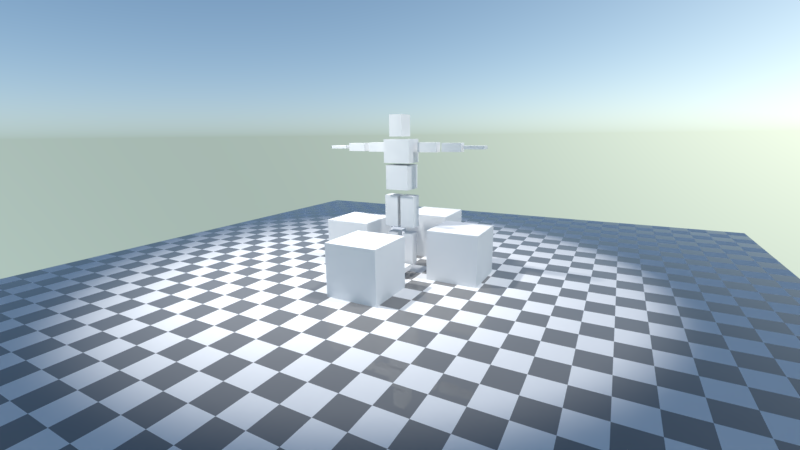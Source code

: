 # Source: main.blend  (saved by Blender 2.93.21; exported with 4.5.12 LTS)
import bpy
from mathutils import Matrix  # noqa: F401  (used for matrix-valued properties, if any)

bpy.ops.wm.read_factory_settings(use_empty=True)
scene = bpy.context.scene
scene.name = 'Scene'

# ---- collections
col_collection_1 = bpy.data.collections.new('Collection 1'); scene.collection.children.link(col_collection_1)
col_ragdoll = bpy.data.collections.new('Ragdoll'); scene.collection.children.link(col_ragdoll)

# ---- materials (node trees are filled in below, after node groups)
mat_checker = bpy.data.materials.new('Checker')
mat_checker.alpha_threshold = 0.0
mat_checker.use_transparent_shadow = False
mat_checker.roughness = 0.5

# ---- node groups
ng_armory_pbr = bpy.data.node_groups.new('Armory PBR', 'ShaderNodeTree')
_s = ng_armory_pbr.interface.new_socket(name='Surface', in_out='OUTPUT', socket_type='NodeSocketShader')
_s = ng_armory_pbr.interface.new_socket(name='Displacement', in_out='OUTPUT', socket_type='NodeSocketFloat')
_s = ng_armory_pbr.interface.new_socket(name='Base Color', in_out='INPUT', socket_type='NodeSocketColor')
_s.default_value = (0.8, 0.8, 0.8, 1.0)
_s = ng_armory_pbr.interface.new_socket(name='Opacity', in_out='INPUT', socket_type='NodeSocketFloat')
_s.default_value = 1.0
_s.min_value = 0.0
_s.max_value = 1.0
_s = ng_armory_pbr.interface.new_socket(name='Occlusion', in_out='INPUT', socket_type='NodeSocketFloat')
_s.default_value = 1.0
_s.min_value = 0.0
_s.max_value = 1.0
_s = ng_armory_pbr.interface.new_socket(name='Roughness', in_out='INPUT', socket_type='NodeSocketFloat')
_s.default_value = 0.1
_s.min_value = 0.0
_s.max_value = 1.0
_s = ng_armory_pbr.interface.new_socket(name='Metallic', in_out='INPUT', socket_type='NodeSocketFloat')
_s.min_value = 0.0
_s.max_value = 1.0
_s = ng_armory_pbr.interface.new_socket(name='Normal Map', in_out='INPUT', socket_type='NodeSocketColor')
_s.default_value = (0.5, 0.5, 1.0, 1.0)
_s = ng_armory_pbr.interface.new_socket(name='Emission', in_out='INPUT', socket_type='NodeSocketFloat')
_s.min_value = 0.0
_s.max_value = 100.0
_s = ng_armory_pbr.interface.new_socket(name='Height', in_out='INPUT', socket_type='NodeSocketFloat')
_s.min_value = 0.0
_s.max_value = 1.0
_s = ng_armory_pbr.interface.new_socket(name='Subsurface', in_out='INPUT', socket_type='NodeSocketFloat')
_s.min_value = 0.0
_s.max_value = 1.0
_N = ng_armory_pbr.nodes; _L = ng_armory_pbr.links
n0 = _N.new('ShaderNodeMix'); n0.name = 'Mix'; n0.location = (-970, 21)
n0.data_type = 'RGBA'
n0.blend_type = 'MULTIPLY'
n0.inputs[0].default_value = 1.0
n1 = _N.new('NodeGroupInput'); n1.name = 'Group Input'; n1.location = (-1317, -92)
n1.width = 152
n2 = _N.new('ShaderNodeMixShader'); n2.name = 'Mix Shader'; n2.location = (-438, -318)
n3 = _N.new('ShaderNodeEmission'); n3.name = 'Emission'; n3.location = (-721, -589)
n4 = _N.new('ShaderNodeBsdfPrincipled'); n4.name = 'Principled BSDF'; n4.location = (-744, -47)
n4.width = 185
n4.subsurface_method = 'BURLEY'
n4.inputs[3].default_value = 1.45
n4.inputs[8].default_value = 1.0
n4.inputs[9].default_value = (1.0, 1.0, 1.0)
n4.inputs[27].default_value = (0.0, 0.0, 0.0, 1.0)
n4.inputs[28].default_value = 1.0
n5 = _N.new('ShaderNodeNormalMap'); n5.name = 'Normal Map'; n5.location = (-1079, -425)
n6 = _N.new('NodeGroupOutput'); n6.name = 'Group Output'; n6.location = (-21, -242)
n6.width = 158
n7 = _N.new('ShaderNodeMixShader'); n7.name = 'Mix Shader.001'; n7.location = (-255, -71)
n8 = _N.new('ShaderNodeBsdfTransparent'); n8.name = 'Transparent BSDF'; n8.location = (-444, -142)
n9 = _N.new('ShaderNodeMix'); n9.name = 'Mix.001'; n9.location = (-914, -167)
n9.data_type = 'RGBA'
n9.inputs[7].default_value = (0.7, 0.1, 0.1, 1.0)
_L.new(n1.outputs[3], n4.inputs[2])
_L.new(n1.outputs[4], n4.inputs[1])
_L.new(n1.outputs[7], n6.inputs[1])
_L.new(n1.outputs[2], n0.inputs[7])
_L.new(n1.outputs[0], n0.inputs[6])
_L.new(n1.outputs[6], n2.inputs[0])
_L.new(n1.outputs[0], n3.inputs[0])
_L.new(n3.outputs[0], n2.inputs[2])
_L.new(n4.outputs[0], n2.inputs[1])
_L.new(n1.outputs[5], n5.inputs[1])
_L.new(n5.outputs[0], n4.inputs[5])
_L.new(n1.outputs[1], n7.inputs[0])
_L.new(n8.outputs[0], n7.inputs[1])
_L.new(n2.outputs[0], n7.inputs[2])
_L.new(n7.outputs[0], n6.inputs[0])
_L.new(n0.outputs[2], n9.inputs[6])
_L.new(n1.outputs[8], n9.inputs[0])
_L.new(n1.outputs[8], n4.inputs[10])
_L.new(n9.outputs[2], n4.inputs[0])
n6.is_active_output = True

# ---- material node trees
mat_checker.use_nodes = True; mat_checker.node_tree.nodes.clear()
_N = mat_checker.node_tree.nodes; _L = mat_checker.node_tree.links
n0 = _N.new('ShaderNodeGroup'); n0.name = 'Group'; n0.location = (0, 301)
n0.node_tree = ng_armory_pbr
n0.inputs[1].default_value = 1.0
n0.inputs[2].default_value = 1.0
n0.inputs[4].default_value = 0.0
n0.inputs[5].default_value = (0.5, 0.5, 1.0, 1.0)
n0.inputs[6].default_value = 0.0
n0.inputs[7].default_value = 0.0
n0.inputs[8].default_value = 0.0
n1 = _N.new('ShaderNodeOutputMaterial'); n1.name = 'Material Output'; n1.location = (201, 301)
n2 = _N.new('ShaderNodeTexChecker'); n2.name = 'Checker Texture'; n2.location = (-240, 390)
n3 = _N.new('ShaderNodeTexChecker'); n3.name = 'Checker Texture.001'; n3.location = (-246, 203)
n3.inputs[2].default_value = (0.0, 0.0, 0.0, 1.0)
n4 = _N.new('ShaderNodeValue'); n4.name = 'Value'; n4.location = (-493, 246)
n4.outputs[0].default_value = 32.0
_L.new(n0.outputs[0], n1.inputs[0])
_L.new(n2.outputs[0], n0.inputs[0])
_L.new(n3.outputs[0], n0.inputs[3])
_L.new(n4.outputs[0], n2.inputs[3])
_L.new(n4.outputs[0], n3.inputs[3])
n1.is_active_output = True

# ---- world
world_world = bpy.data.worlds.new('World'); scene.world = world_world
world_world.use_nodes = True; world_world.node_tree.nodes.clear()
_N = world_world.node_tree.nodes; _L = world_world.node_tree.links
n0 = _N.new('ShaderNodeOutputWorld'); n0.name = 'World Output'; n0.location = (300, 300)
n1 = _N.new('ShaderNodeTexSky'); n1.name = 'Sky Texture'; n1.location = (-293, 399)
n1.sky_type = 'HOSEK_WILKIE'
n1.sun_direction = (0.5269, 0.7308, 0.434)
n1.sun_elevation = 1.571
n2 = _N.new('ShaderNodeTexEnvironment'); n2.name = 'Environment Texture'; n2.location = (-285, 170)
n2.width = 140
n3 = _N.new('ShaderNodeBackground'); n3.name = 'Background.001'; n3.location = (-82, 147)
n3.inputs[1].default_value = 3.0
n4 = _N.new('ShaderNodeBackground'); n4.name = 'Background'; n4.location = (-83, 379)
n4.inputs[1].default_value = 4.0
_L.new(n2.outputs[0], n3.inputs[0])
_L.new(n4.outputs[0], n0.inputs[0])
_L.new(n1.outputs[0], n4.inputs[0])
n0.is_active_output = True
world_world.color = (0.05088, 0.05088, 0.05088)
world_world.use_sun_shadow = False
world_world.sun_shadow_jitter_overblur = 0.0
world_world.cycles.sampling_method = 'MANUAL'

# ---- cameras
cam_camera = bpy.data.cameras.new('Camera')
cam_camera.clip_end = 200.0
cam_camera.lens = 16.0
cam_camera.sensor_width = 32.0
cam_camera.sensor_height = 18.0
cam_camera.ortho_scale = 7.314
cam_camera.dof.focus_distance = 0.0
cam_camera.dof.aperture_fstop = 128.0

# ---- lights
light_lamp = bpy.data.lights.new('Lamp', 'SPOT')
light_lamp.transmission_factor = 0.0
light_lamp.cutoff_distance = 30.0
light_lamp.energy = 1000.0
light_lamp.shadow_buffer_clip_start = 1.001
light_lamp.shadow_soft_size = 0.1
light_lamp.shadow_maximum_resolution = 0.006
light_lamp.use_absolute_resolution = True
light_lamp.spot_blend = 0.8833
light_lamp.spot_size = 1.152
light_spot = bpy.data.lights.new('Spot', 'SPOT')
light_spot.transmission_factor = 0.0
light_spot.energy = 1000.0
light_spot.shadow_soft_size = 0.25
light_spot.shadow_maximum_resolution = 0.006
light_spot.use_absolute_resolution = True

# ---- meshes
me_cube_025 = bpy.data.meshes.new('Cube.025')
me_cube_025.from_pydata([(-1.0, -1.0, -1.0), (-1.0, -1.0, 1.0), (-1.0, 1.0, -1.0), (-1.0, 1.0, 1.0), (1.0, -1.0, -1.0), (1.0, -1.0, 1.0), (1.0, 1.0, -1.0), (1.0, 1.0, 1.0)], [], [(0, 1, 3, 2), (2, 3, 7, 6), (6, 7, 5, 4), (4, 5, 1, 0), (2, 6, 4, 0), (7, 3, 1, 5)])
me_cube_025.use_remesh_preserve_volume = False
me_cube_025.use_remesh_preserve_attributes = False
me_cube_025.use_mirror_vertex_groups = False
me_cube_025.update()
me_plane = bpy.data.meshes.new('Plane')
me_plane.from_pydata([(-1.0, -1.0, 0.0), (1.0, -1.0, 0.0), (-1.0, 1.0, 0.0), (1.0, 1.0, 0.0)], [], [(0, 1, 3, 2)])
_uv = me_plane.uv_layers.new(name='UVMap')
_uv.uv.foreach_set('vector', [0.0, 0.0, 1.0, 0.0, 1.0, 1.0, 0.0, 1.0])
me_plane.materials.append(mat_checker)
me_plane.use_remesh_fix_poles = True
me_plane.use_remesh_preserve_attributes = False
me_plane.update()
me_cube_073 = bpy.data.meshes.new('Cube.073')
me_cube_073.from_pydata([(-0.1091, -0.05628, -0.01748), (-0.1091, -0.05628, 0.01748), (-0.1091, 0.05628, -0.01748), (-0.1091, 0.05628, 0.01748), (0.1091, -0.05628, -0.01748), (0.1091, -0.05628, 0.01748), (0.1091, 0.05628, -0.01748), (0.1091, 0.05628, 0.01748)], [], [(0, 1, 3, 2), (2, 3, 7, 6), (6, 7, 5, 4), (4, 5, 1, 0), (2, 6, 4, 0), (7, 3, 1, 5)])
me_cube_073.use_remesh_preserve_volume = False
me_cube_073.use_remesh_preserve_attributes = False
me_cube_073.use_mirror_vertex_groups = False
me_cube_073.update()
me_cube_072 = bpy.data.meshes.new('Cube.072')
me_cube_072.from_pydata([(-0.1091, -0.05628, -0.01748), (-0.1091, -0.05628, 0.01748), (-0.1091, 0.05628, -0.01748), (-0.1091, 0.05628, 0.01748), (0.1091, -0.05628, -0.01748), (0.1091, -0.05628, 0.01748), (0.1091, 0.05628, -0.01748), (0.1091, 0.05628, 0.01748)], [], [(0, 1, 3, 2), (2, 3, 7, 6), (6, 7, 5, 4), (4, 5, 1, 0), (2, 6, 4, 0), (7, 3, 1, 5)])
me_cube_072.use_remesh_preserve_volume = False
me_cube_072.use_remesh_preserve_attributes = False
me_cube_072.use_mirror_vertex_groups = False
me_cube_072.update()
me_cube_071 = bpy.data.meshes.new('Cube.071')
me_cube_071.from_pydata([(-0.07538, -0.1032, -0.1169), (-0.07538, -0.1032, 0.1169), (-0.07538, 0.1032, -0.1169), (-0.07538, 0.1032, 0.1169), (0.07538, -0.1032, -0.1169), (0.07538, -0.1032, 0.1169), (0.07538, 0.1032, -0.1169), (0.07538, 0.1032, 0.1169)], [], [(0, 1, 3, 2), (2, 3, 7, 6), (6, 7, 5, 4), (4, 5, 1, 0), (2, 6, 4, 0), (7, 3, 1, 5)])
me_cube_071.use_remesh_preserve_volume = False
me_cube_071.use_remesh_preserve_attributes = False
me_cube_071.use_mirror_vertex_groups = False
me_cube_071.update()
me_cube_068 = bpy.data.meshes.new('Cube.068')
me_cube_068.from_pydata([(-0.1091, -0.04826, -0.04619), (-0.1091, -0.04826, 0.04619), (-0.1091, 0.04826, -0.04619), (-0.1091, 0.04826, 0.04619), (0.1091, -0.04826, -0.04619), (0.1091, -0.04826, 0.04619), (0.1091, 0.04826, -0.04619), (0.1091, 0.04826, 0.04619)], [], [(0, 1, 3, 2), (2, 3, 7, 6), (6, 7, 5, 4), (4, 5, 1, 0), (2, 6, 4, 0), (7, 3, 1, 5)])
me_cube_068.use_remesh_preserve_volume = False
me_cube_068.use_remesh_preserve_attributes = False
me_cube_068.use_mirror_vertex_groups = False
me_cube_068.update()
me_cube_067 = bpy.data.meshes.new('Cube.067')
me_cube_067.from_pydata([(-0.1091, -0.04826, -0.04619), (-0.1091, -0.04826, 0.04619), (-0.1091, 0.04826, -0.04619), (-0.1091, 0.04826, 0.04619), (0.1091, -0.04826, -0.04619), (0.1091, -0.04826, 0.04619), (0.1091, 0.04826, -0.04619), (0.1091, 0.04826, 0.04619)], [], [(0, 1, 3, 2), (2, 3, 7, 6), (6, 7, 5, 4), (4, 5, 1, 0), (2, 6, 4, 0), (7, 3, 1, 5)])
me_cube_067.use_remesh_preserve_volume = False
me_cube_067.use_remesh_preserve_attributes = False
me_cube_067.use_mirror_vertex_groups = False
me_cube_067.update()
me_cube_064 = bpy.data.meshes.new('Cube.064')
me_cube_064.from_pydata([(-0.06223, -0.1082, -0.02926), (-0.06223, -0.1082, 0.02926), (-0.06223, 0.1082, -0.02926), (-0.06223, 0.1082, 0.02926), (0.06223, -0.1082, -0.02926), (0.06223, -0.1082, 0.02926), (0.06223, 0.1082, -0.02926), (0.06223, 0.1082, 0.02926)], [], [(0, 1, 3, 2), (2, 3, 7, 6), (6, 7, 5, 4), (4, 5, 1, 0), (2, 6, 4, 0), (7, 3, 1, 5)])
me_cube_064.use_remesh_preserve_volume = False
me_cube_064.use_remesh_preserve_attributes = False
me_cube_064.use_mirror_vertex_groups = False
me_cube_064.update()
me_cube_063 = bpy.data.meshes.new('Cube.063')
me_cube_063.from_pydata([(-0.06223, -0.1082, -0.02926), (-0.06223, -0.1082, 0.02926), (-0.06223, 0.1082, -0.02926), (-0.06223, 0.1082, 0.02926), (0.06223, -0.1082, -0.02926), (0.06223, -0.1082, 0.02926), (0.06223, 0.1082, -0.02926), (0.06223, 0.1082, 0.02926)], [], [(0, 1, 3, 2), (2, 3, 7, 6), (6, 7, 5, 4), (4, 5, 1, 0), (2, 6, 4, 0), (7, 3, 1, 5)])
me_cube_063.use_remesh_preserve_volume = False
me_cube_063.use_remesh_preserve_attributes = False
me_cube_063.use_mirror_vertex_groups = False
me_cube_063.update()
me_cube_011 = bpy.data.meshes.new('Cube.011')
me_cube_011.from_pydata([(-0.06223, -0.05488, -0.1888), (-0.06223, -0.05488, 0.1888), (-0.06223, 0.05488, -0.1888), (-0.06223, 0.05488, 0.1888), (0.06223, -0.05488, -0.1888), (0.06223, -0.05488, 0.1888), (0.06223, 0.05488, -0.1888), (0.06223, 0.05488, 0.1888)], [], [(0, 1, 3, 2), (2, 3, 7, 6), (6, 7, 5, 4), (4, 5, 1, 0), (2, 6, 4, 0), (7, 3, 1, 5)])
me_cube_011.use_remesh_preserve_volume = False
me_cube_011.use_remesh_preserve_attributes = False
me_cube_011.use_mirror_vertex_groups = False
me_cube_011.update()
me_cube_010 = bpy.data.meshes.new('Cube.010')
me_cube_010.from_pydata([(-0.06223, -0.05488, -0.1888), (-0.06223, -0.05488, 0.1888), (-0.06223, 0.05488, -0.1888), (-0.06223, 0.05488, 0.1888), (0.06223, -0.05488, -0.1888), (0.06223, -0.05488, 0.1888), (0.06223, 0.05488, -0.1888), (0.06223, 0.05488, 0.1888)], [], [(0, 1, 3, 2), (2, 3, 7, 6), (6, 7, 5, 4), (4, 5, 1, 0), (2, 6, 4, 0), (7, 3, 1, 5)])
me_cube_010.use_remesh_preserve_volume = False
me_cube_010.use_remesh_preserve_attributes = False
me_cube_010.use_mirror_vertex_groups = False
me_cube_010.update()
me_cube_009 = bpy.data.meshes.new('Cube.009')
me_cube_009.from_pydata([(-0.08086, -0.07131, -0.1787), (-0.08086, -0.07131, 0.1787), (-0.08086, 0.07131, -0.1787), (-0.08086, 0.07131, 0.1787), (0.08086, -0.07131, -0.1787), (0.08086, -0.07131, 0.1787), (0.08086, 0.07131, -0.1787), (0.08086, 0.07131, 0.1787)], [], [(0, 1, 3, 2), (2, 3, 7, 6), (6, 7, 5, 4), (4, 5, 1, 0), (2, 6, 4, 0), (7, 3, 1, 5)])
me_cube_009.use_remesh_preserve_volume = False
me_cube_009.use_remesh_preserve_attributes = False
me_cube_009.use_mirror_vertex_groups = False
me_cube_009.update()
me_cube_008 = bpy.data.meshes.new('Cube.008')
me_cube_008.from_pydata([(-0.08086, -0.07131, -0.1787), (-0.08086, -0.07131, 0.1787), (-0.08086, 0.07131, -0.1787), (-0.08086, 0.07131, 0.1787), (0.08086, -0.07131, -0.1787), (0.08086, -0.07131, 0.1787), (0.08086, 0.07131, -0.1787), (0.08086, 0.07131, 0.1787)], [], [(0, 1, 3, 2), (2, 3, 7, 6), (6, 7, 5, 4), (4, 5, 1, 0), (2, 6, 4, 0), (7, 3, 1, 5)])
me_cube_008.use_remesh_preserve_volume = False
me_cube_008.use_remesh_preserve_attributes = False
me_cube_008.use_mirror_vertex_groups = False
me_cube_008.update()
me_cube_014 = bpy.data.meshes.new('Cube.014')
me_cube_014.from_pydata([(-0.1116, -0.05417, -0.05185), (-0.1116, -0.05417, 0.05185), (-0.1116, 0.05417, -0.05185), (-0.1116, 0.05417, 0.05185), (0.1116, -0.05417, -0.05185), (0.1116, -0.05417, 0.05185), (0.1116, 0.05417, -0.05185), (0.1116, 0.05417, 0.05185)], [], [(0, 1, 3, 2), (2, 3, 7, 6), (6, 7, 5, 4), (4, 5, 1, 0), (2, 6, 4, 0), (7, 3, 1, 5)])
me_cube_014.use_remesh_preserve_volume = False
me_cube_014.use_remesh_preserve_attributes = False
me_cube_014.use_mirror_vertex_groups = False
me_cube_014.update()
me_cube_018 = bpy.data.meshes.new('Cube.018')
me_cube_018.from_pydata([(-0.1116, -0.05417, -0.05185), (-0.1116, -0.05417, 0.05185), (-0.1116, 0.05417, -0.05185), (-0.1116, 0.05417, 0.05185), (0.1116, -0.05417, -0.05185), (0.1116, -0.05417, 0.05185), (0.1116, 0.05417, -0.05185), (0.1116, 0.05417, 0.05185)], [], [(0, 1, 3, 2), (2, 3, 7, 6), (6, 7, 5, 4), (4, 5, 1, 0), (2, 6, 4, 0), (7, 3, 1, 5)])
me_cube_018.use_remesh_preserve_volume = False
me_cube_018.use_remesh_preserve_attributes = False
me_cube_018.use_mirror_vertex_groups = False
me_cube_018.update()
me_cube_007 = bpy.data.meshes.new('Cube.007')
me_cube_007.from_pydata([(-0.1568, -0.1181, -0.1288), (-0.1568, -0.1181, 0.1288), (-0.1568, 0.1181, -0.1288), (-0.1568, 0.1181, 0.1288), (0.1568, -0.1181, -0.1288), (0.1568, -0.1181, 0.1288), (0.1568, 0.1181, -0.1288), (0.1568, 0.1181, 0.1288)], [], [(0, 1, 3, 2), (2, 3, 7, 6), (6, 7, 5, 4), (4, 5, 1, 0), (2, 6, 4, 0), (7, 3, 1, 5)])
me_cube_007.use_remesh_preserve_volume = False
me_cube_007.use_remesh_preserve_attributes = False
me_cube_007.use_mirror_vertex_groups = False
me_cube_007.update()
me_cube_006 = bpy.data.meshes.new('Cube.006')
me_cube_006.from_pydata([(-0.1361, -0.1231, -0.1361), (-0.1361, -0.1231, 0.1361), (-0.1361, 0.1231, -0.1361), (-0.1361, 0.1231, 0.1361), (0.1361, -0.1231, -0.1361), (0.1361, -0.1231, 0.1361), (0.1361, 0.1231, -0.1361), (0.1361, 0.1231, 0.1361)], [], [(0, 1, 3, 2), (2, 3, 7, 6), (6, 7, 5, 4), (4, 5, 1, 0), (2, 6, 4, 0), (7, 3, 1, 5)])
me_cube_006.use_remesh_preserve_volume = False
me_cube_006.use_remesh_preserve_attributes = False
me_cube_006.use_mirror_vertex_groups = False
me_cube_006.update()

# ---- objects
ob_cube_003 = bpy.data.objects.new('Cube.003', me_cube_025)
ob_cube_002 = bpy.data.objects.new('Cube.002', me_cube_025)
ob_cube_001 = bpy.data.objects.new('Cube.001', me_cube_025)
ob_cube = bpy.data.objects.new('Cube', me_cube_025)
ob_lamp = bpy.data.objects.new('Lamp', light_lamp)
ob_camera = bpy.data.objects.new('Camera', cam_camera)
ob_plane = bpy.data.objects.new('Plane', me_plane)
ob_spot = bpy.data.objects.new('Spot', light_spot)
ob_j0_013 = bpy.data.objects.new('J0.013', None)
ob_j0_012 = bpy.data.objects.new('J0.012', None)
ob_jhandr = bpy.data.objects.new('JHandR', me_cube_073)
ob_jhandl = bpy.data.objects.new('JHandL', me_cube_072)
ob_j0_011 = bpy.data.objects.new('J0.011', None)
ob_jhead = bpy.data.objects.new('JHead', me_cube_071)
ob_j0_010 = bpy.data.objects.new('J0.010', None)
ob_j0_009 = bpy.data.objects.new('J0.009', None)
ob_jforearmr = bpy.data.objects.new('JForeArmR', me_cube_068)
ob_jforearml = bpy.data.objects.new('JForeArmL', me_cube_067)
ob_j0_008 = bpy.data.objects.new('J0.008', None)
ob_j0_007 = bpy.data.objects.new('J0.007', None)
ob_jfootr = bpy.data.objects.new('JFootR', me_cube_064)
ob_jfootl = bpy.data.objects.new('JFootL', me_cube_063)
ob_j0_006 = bpy.data.objects.new('J0.006', None)
ob_j0_005 = bpy.data.objects.new('J0.005', None)
ob_j0_004 = bpy.data.objects.new('J0.004', None)
ob_j0_003 = bpy.data.objects.new('J0.003', None)
ob_jlegl = bpy.data.objects.new('JLegL', me_cube_011)
ob_jlegr = bpy.data.objects.new('JLegR', me_cube_010)
ob_juplegr = bpy.data.objects.new('JUpLegR', me_cube_009)
ob_juplegl = bpy.data.objects.new('JUpLegL', me_cube_008)
ob_j0_002 = bpy.data.objects.new('J0.002', None)
ob_j0_001 = bpy.data.objects.new('J0.001', None)
ob_j0 = bpy.data.objects.new('J0', None)
ob_jshoulderr = bpy.data.objects.new('JShoulderR', me_cube_014)
ob_jshoulderl = bpy.data.objects.new('JShoulderL', me_cube_018)
ob_jspine = bpy.data.objects.new('JSpine', me_cube_007)
ob_jhips = bpy.data.objects.new('JHips', me_cube_006)

# ---- transforms, parenting, visibility, modifiers, constraints
ob_cube_003.location = (0.01222, 0.901, 0.2713)
ob_cube_003.scale = (0.2875, 0.2875, 0.2875)
ob_cube_003.lineart.crease_threshold = 0.0
ob_cube_002.location = (0.0, -0.7684, 0.2713)
ob_cube_002.scale = (0.2875, 0.2875, 0.2875)
ob_cube_002.lineart.crease_threshold = 0.0
ob_cube_001.location = (0.6772, 0.1258, 0.2713)
ob_cube_001.scale = (0.2875, 0.2875, 0.2875)
ob_cube_001.lineart.crease_threshold = 0.0
ob_cube.location = (-0.6684, 0.1258, 0.2713)
ob_cube.scale = (0.2875, 0.2875, 0.2875)
ob_cube.lineart.crease_threshold = 0.0
ob_lamp.location = (-1.716, -1.466, 4.763)
ob_lamp.rotation_euler = (-0.2104, 0.2208, 3.258)
ob_lamp.lock_rotations_4d = False
ob_lamp.empty_display_type = 'ARROWS'
ob_lamp.color = (0.0, 0.0, 0.0, 0.0)
ob_lamp.lineart.crease_threshold = 0.0
ob_camera.location = (2.157, -4.0, 1.566)
ob_camera.rotation_euler = (1.351, 0.01075, -5.786)
ob_camera.lock_rotations_4d = False
ob_camera.empty_display_type = 'ARROWS'
ob_camera.color = (0.0, 0.0, 0.0, 0.0)
ob_camera.display_type = 'WIRE'
ob_camera.lineart.crease_threshold = 0.0
ob_plane.location = (0.0, 0.0, 0.0)
ob_plane.scale = (4.0, 4.0, 4.0)
ob_spot.location = (2.902, 0.0, 6.667)
ob_spot.rotation_euler = (0.0, 0.4133, 0.0)
ob_j0_013.location = (-0.729, 0.04101, 1.434)
ob_j0_013.empty_display_type = 'SPHERE'
ob_j0_013.empty_display_size = 0.05406
ob_j0_013.empty_image_offset = (0.0, 0.0)
ob_j0_013.show_in_front = True
ob_j0_013.lineart.crease_threshold = 0.0
ob_j0_012.location = (0.7233, 0.04101, 1.434)
ob_j0_012.empty_display_type = 'SPHERE'
ob_j0_012.empty_display_size = 0.05406
ob_j0_012.empty_image_offset = (0.0, 0.0)
ob_j0_012.show_in_front = True
ob_j0_012.lineart.crease_threshold = 0.0
ob_jhandr.location = (-0.8554, 0.04918, 1.439)
ob_jhandr.lineart.crease_threshold = 0.0
ob_jhandl.location = (0.8419, 0.04918, 1.439)
ob_jhandl.lineart.crease_threshold = 0.0
ob_j0_011.location = (-0.0007738, 0.0, 1.54)
ob_j0_011.empty_display_type = 'SPHERE'
ob_j0_011.empty_display_size = 0.05406
ob_j0_011.empty_image_offset = (0.0, 0.0)
ob_j0_011.show_in_front = True
ob_j0_011.lineart.crease_threshold = 0.0
ob_jhead.location = (-0.005566, -0.01789, 1.674)
ob_jhead.lineart.crease_threshold = 0.0
ob_j0_010.location = (-0.4482, 0.04101, 1.434)
ob_j0_010.empty_display_type = 'SPHERE'
ob_j0_010.empty_display_size = 0.05406
ob_j0_010.empty_image_offset = (0.0, 0.0)
ob_j0_010.show_in_front = True
ob_j0_010.lineart.crease_threshold = 0.0
ob_j0_009.location = (0.4524, 0.04101, 1.434)
ob_j0_009.empty_display_type = 'SPHERE'
ob_j0_009.empty_display_size = 0.05406
ob_j0_009.empty_image_offset = (0.0, 0.0)
ob_j0_009.show_in_front = True
ob_j0_009.lineart.crease_threshold = 0.0
ob_jforearmr.location = (-0.5984, 0.04918, 1.439)
ob_jforearmr.lineart.crease_threshold = 0.0
ob_jforearml.location = (0.5929, 0.04918, 1.439)
ob_jforearml.lineart.crease_threshold = 0.0
ob_j0_008.location = (-0.09618, -0.04928, 0.08534)
ob_j0_008.empty_display_type = 'SPHERE'
ob_j0_008.empty_display_size = 0.05406
ob_j0_008.empty_image_offset = (0.0, 0.0)
ob_j0_008.show_in_front = True
ob_j0_008.lineart.crease_threshold = 0.0
ob_j0_007.location = (0.09354, -0.04928, 0.08534)
ob_j0_007.empty_display_type = 'SPHERE'
ob_j0_007.empty_display_size = 0.05406
ob_j0_007.empty_image_offset = (0.0, 0.0)
ob_j0_007.show_in_front = True
ob_j0_007.lineart.crease_threshold = 0.0
ob_jfootr.location = (-0.09118, -0.1918, 0.08949)
ob_jfootr.lineart.crease_threshold = 0.0
ob_jfootl.location = (0.0945, -0.1918, 0.08949)
ob_jfootl.lineart.crease_threshold = 0.0
ob_j0_006.location = (0.09354, 0.0, 0.5087)
ob_j0_006.empty_display_type = 'SPHERE'
ob_j0_006.empty_display_size = 0.05406
ob_j0_006.empty_image_offset = (0.0, 0.0)
ob_j0_006.show_in_front = True
ob_j0_006.lineart.crease_threshold = 0.0
ob_j0_005.location = (-0.09839, 0.0, 0.5046)
ob_j0_005.empty_display_type = 'SPHERE'
ob_j0_005.empty_display_size = 0.05406
ob_j0_005.empty_image_offset = (0.0, 0.0)
ob_j0_005.show_in_front = True
ob_j0_005.lineart.crease_threshold = 0.0
ob_j0_004.location = (-0.09839, 0.0, 0.9353)
ob_j0_004.empty_display_type = 'SPHERE'
ob_j0_004.empty_display_size = 0.05406
ob_j0_004.empty_image_offset = (0.0, 0.0)
ob_j0_004.show_in_front = True
ob_j0_004.lineart.crease_threshold = 0.0
ob_j0_003.location = (0.09354, 0.0, 0.9353)
ob_j0_003.empty_display_type = 'SPHERE'
ob_j0_003.empty_display_size = 0.05406
ob_j0_003.empty_image_offset = (0.0, 0.0)
ob_j0_003.show_in_front = True
ob_j0_003.lineart.crease_threshold = 0.0
ob_jlegl.location = (0.0945, 0.01211, 0.2849)
ob_jlegl.lineart.crease_threshold = 0.0
ob_jlegr.location = (-0.09696, 0.01211, 0.2849)
ob_jlegr.lineart.crease_threshold = 0.0
ob_juplegr.location = (-0.09696, 0.001419, 0.7247)
ob_juplegr.lineart.crease_threshold = 0.0
ob_juplegl.location = (0.1013, 0.001419, 0.7247)
ob_juplegl.lineart.crease_threshold = 0.0
ob_j0_002.location = (-0.1787, 0.02078, 1.434)
ob_j0_002.empty_display_type = 'SPHERE'
ob_j0_002.empty_display_size = 0.05406
ob_j0_002.empty_image_offset = (0.0, 0.0)
ob_j0_002.show_in_front = True
ob_j0_002.lineart.crease_threshold = 0.0
ob_j0_001.location = (0.1813, 0.02078, 1.434)
ob_j0_001.empty_display_type = 'SPHERE'
ob_j0_001.empty_display_size = 0.05406
ob_j0_001.empty_image_offset = (0.0, 0.0)
ob_j0_001.show_in_front = True
ob_j0_001.lineart.crease_threshold = 0.0
ob_j0.location = (-0.0007738, 0.0, 1.274)
ob_j0.empty_display_type = 'SPHERE'
ob_j0.empty_display_size = 0.05406
ob_j0.empty_image_offset = (0.0, 0.0)
ob_j0.show_in_front = True
ob_j0.lineart.crease_threshold = 0.0
ob_jshoulderr.location = (-0.3137, 0.04918, 1.439)
ob_jshoulderr.lineart.crease_threshold = 0.0
ob_jshoulderl.location = (0.3159, 0.04918, 1.439)
ob_jshoulderl.lineart.crease_threshold = 0.0
ob_jspine.location = (-0.005566, 0.008787, 1.4)
ob_jspine.lineart.crease_threshold = 0.0
ob_jhips.location = (-0.005566, 0.01921, 1.109)
ob_jhips.lineart.crease_threshold = 0.0

# ---- collection membership
col_collection_1.objects.link(ob_cube_003)
col_collection_1.objects.link(ob_cube_002)
col_collection_1.objects.link(ob_cube_001)
col_collection_1.objects.link(ob_cube)
col_collection_1.objects.link(ob_lamp)
col_collection_1.objects.link(ob_camera)
col_collection_1.objects.link(ob_plane)
col_collection_1.objects.link(ob_spot)
col_ragdoll.objects.link(ob_j0_013)
col_ragdoll.objects.link(ob_j0_012)
col_ragdoll.objects.link(ob_jhandr)
col_ragdoll.objects.link(ob_jhandl)
col_ragdoll.objects.link(ob_j0_011)
col_ragdoll.objects.link(ob_jhead)
col_ragdoll.objects.link(ob_j0_010)
col_ragdoll.objects.link(ob_j0_009)
col_ragdoll.objects.link(ob_jforearmr)
col_ragdoll.objects.link(ob_jforearml)
col_ragdoll.objects.link(ob_j0_008)
col_ragdoll.objects.link(ob_j0_007)
col_ragdoll.objects.link(ob_jfootr)
col_ragdoll.objects.link(ob_jfootl)
col_ragdoll.objects.link(ob_j0_006)
col_ragdoll.objects.link(ob_j0_005)
col_ragdoll.objects.link(ob_j0_004)
col_ragdoll.objects.link(ob_j0_003)
col_ragdoll.objects.link(ob_jlegl)
col_ragdoll.objects.link(ob_jlegr)
col_ragdoll.objects.link(ob_juplegr)
col_ragdoll.objects.link(ob_juplegl)
col_ragdoll.objects.link(ob_j0_002)
col_ragdoll.objects.link(ob_j0_001)
col_ragdoll.objects.link(ob_j0)
col_ragdoll.objects.link(ob_jshoulderr)
col_ragdoll.objects.link(ob_jshoulderl)
col_ragdoll.objects.link(ob_jspine)
col_ragdoll.objects.link(ob_jhips)

# ---- scene / render settings (as saved in the file)
scene.camera = ob_camera
scene.frame_start = 0; scene.frame_end = 100; scene.frame_set(0)
scene.render.engine = 'BLENDER_EEVEE_NEXT'
scene.render.resolution_x = 1280
scene.render.resolution_y = 720
scene.render.fps = 30
scene.render.dither_intensity = 0.0
scene.render.motion_blur_shutter = 1.0
scene.cycles.use_denoising = False
scene.cycles.samples = 128
scene.cycles.sampling_pattern = 'TABULATED_SOBOL'
scene.cycles.light_sampling_threshold = 0.0
scene.cycles.use_adaptive_sampling = False
scene.cycles.use_light_tree = False
scene.cycles.blur_glossy = 0.0
scene.cycles.sample_clamp_indirect = 0.0
scene.view_settings.view_transform = 'Standard'
bpy.context.view_layer.update()
